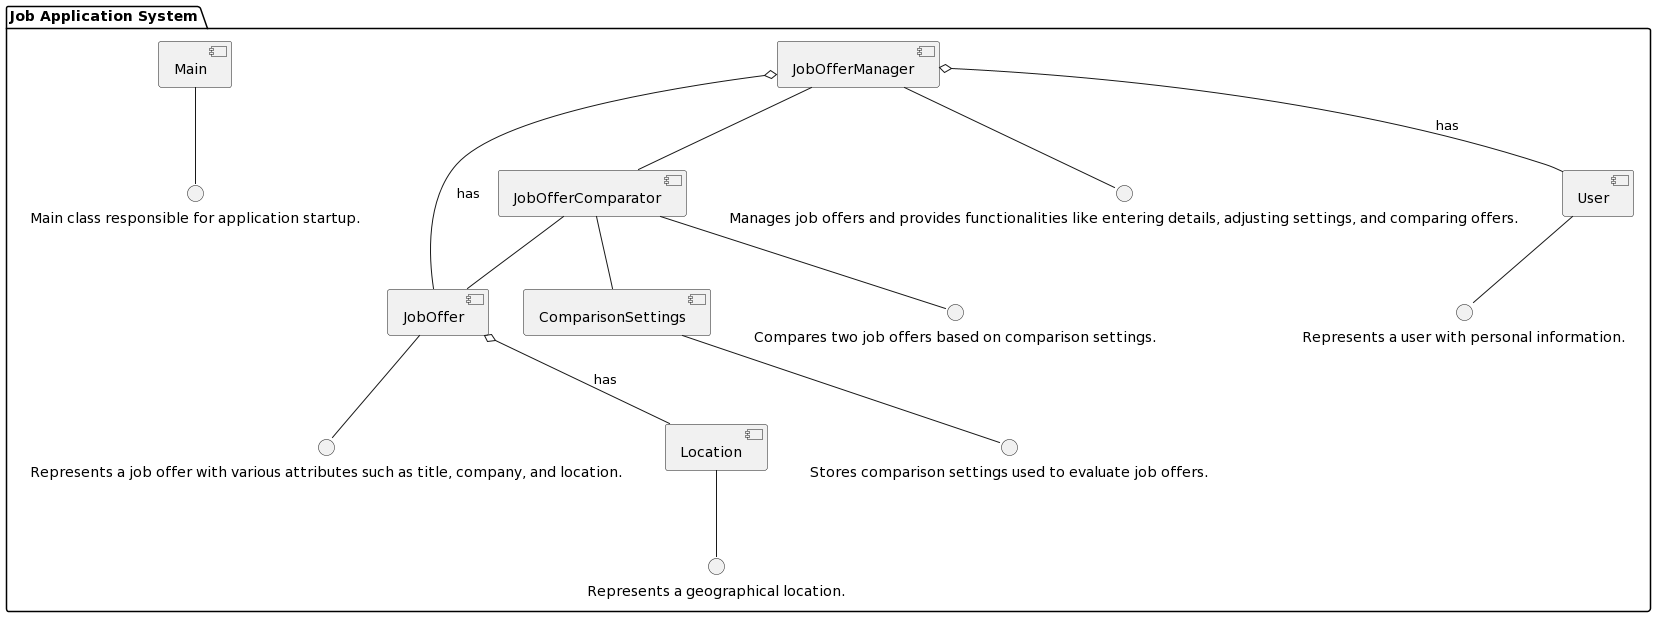

The diagram above was rendered by PlantUML. Its source (embedded in the PNG):
@startuml
package "Job Application System" {
    [JobOffer] -- "Represents a job offer with various attributes such as title, company, and location."
    [ComparisonSettings] -- "Stores comparison settings used to evaluate job offers."
    [JobOfferComparator] -- "Compares two job offers based on comparison settings."
    [JobOfferManager] -- "Manages job offers and provides functionalities like entering details, adjusting settings, and comparing offers."
    [Main] -- "Main class responsible for application startup."
    [User] -- "Represents a user with personal information."
    [Location] -- "Represents a geographical location."

    [JobOffer] o-- [Location] : has
    [JobOfferManager] o-- [JobOffer] : has
    [JobOfferManager] o-- [User] : has
    [JobOfferComparator] -- [JobOffer]
    [JobOfferComparator] -- [ComparisonSettings]
    [JobOfferManager] -- [JobOfferComparator]
}
@enduml